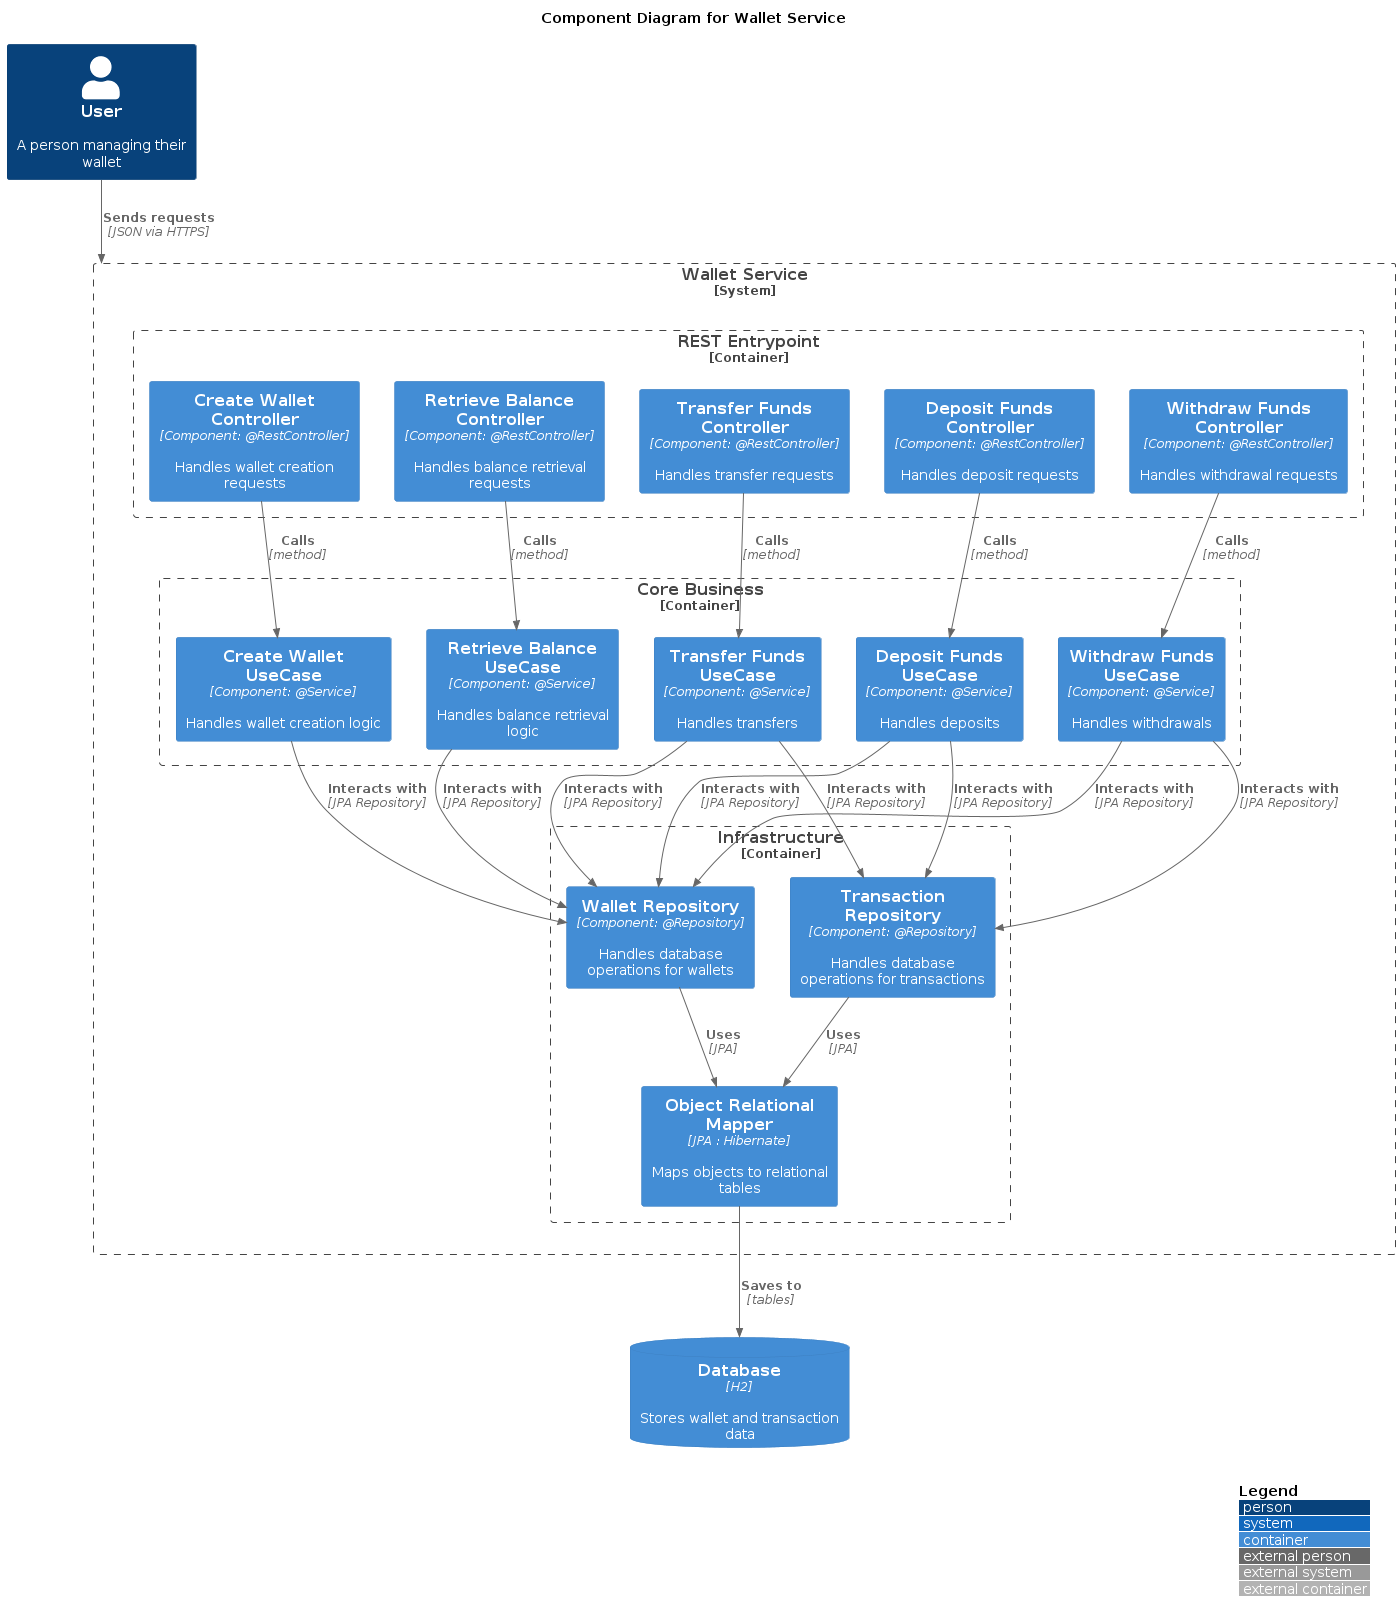

The diagram above was rendered by PlantUML. Its source (embedded in the PNG):
@startuml 03-ComponentDiagram
!include <C4/C4_Container>

/' Level 3: Component diagram
   The Component diagram shows how a container is made up of a number of "components",
   what each of those components are, their responsibilities and the technology/implementation details.
'/

title "Component Diagram for Wallet Service"

AddElementTag("storage", $shape=RoundedBoxShape())

LAYOUT_TOP_DOWN()

Person(user, "User", "A person managing their wallet")

System_Boundary(walletservice, "Wallet Service") {
    Container_Boundary(restEntrypoint, "REST Entrypoint") {
        Container(createWalletController, "Create Wallet Controller", "Component: @RestController", "Handles wallet creation requests")
        Container(retrieveBalanceController, "Retrieve Balance Controller", "Component: @RestController", "Handles balance retrieval requests")
        Container(depositFundsController, "Deposit Funds Controller", "Component: @RestController", "Handles deposit requests")
        Container(withdrawFundsController, "Withdraw Funds Controller", "Component: @RestController", "Handles withdrawal requests")
        Container(transferFundsController, "Transfer Funds Controller", "Component: @RestController", "Handles transfer requests")
    }
    
    Container_Boundary(coreBusiness, "Core Business") {
        Container(createWalletUseCase, "Create Wallet UseCase", "Component: @Service", "Handles wallet creation logic")
        Container(retrieveBalanceUseCase, "Retrieve Balance UseCase", "Component: @Service", "Handles balance retrieval logic")
        Container(depositFundsUseCase, "Deposit Funds UseCase", "Component: @Service", "Handles deposits")
        Container(withdrawFundsUseCase, "Withdraw Funds UseCase", "Component: @Service", "Handles withdrawals")
        Container(transferFundsUseCase, "Transfer Funds UseCase", "Component: @Service", "Handles transfers")
    }
    
    Container_Boundary(infrastructure, "Infrastructure") {
        Container(walletRepository, "Wallet Repository", "Component: @Repository", "Handles database operations for wallets")
        Container(transactionRepository, "Transaction Repository", "Component: @Repository", "Handles database operations for transactions")
        Container(orm, "Object Relational Mapper", "JPA : Hibernate", "Maps objects to relational tables")
    }
}

ContainerDb(database, "Database", "H2", "Stores wallet and transaction data", $tags = "storage")

Rel_D(user, walletservice, "Sends requests", "JSON via HTTPS")
Rel_D(createWalletController, createWalletUseCase, "Calls", "method")
Rel_D(retrieveBalanceController, retrieveBalanceUseCase, "Calls", "method")
Rel_D(depositFundsController, depositFundsUseCase, "Calls", "method")
Rel_D(withdrawFundsController, withdrawFundsUseCase, "Calls", "method")
Rel_D(transferFundsController, transferFundsUseCase, "Calls", "method")

Rel_D(createWalletUseCase, walletRepository, "Interacts with", "JPA Repository")
Rel_D(retrieveBalanceUseCase, walletRepository, "Interacts with", "JPA Repository")
Rel_D(depositFundsUseCase, walletRepository, "Interacts with", "JPA Repository")
Rel_D(depositFundsUseCase, transactionRepository, "Interacts with", "JPA Repository")
Rel_D(withdrawFundsUseCase, walletRepository, "Interacts with", "JPA Repository")
Rel_D(withdrawFundsUseCase, transactionRepository, "Interacts with", "JPA Repository")
Rel_D(transferFundsUseCase, walletRepository, "Interacts with", "JPA Repository")
Rel_D(transferFundsUseCase, transactionRepository, "Interacts with", "JPA Repository")
Rel_D(walletRepository, orm, "Uses", "JPA")
Rel_D(transactionRepository, orm, "Uses", "JPA")
Rel_D(orm, database, "Saves to", "tables")

LAYOUT_WITH_LEGEND()

@enduml